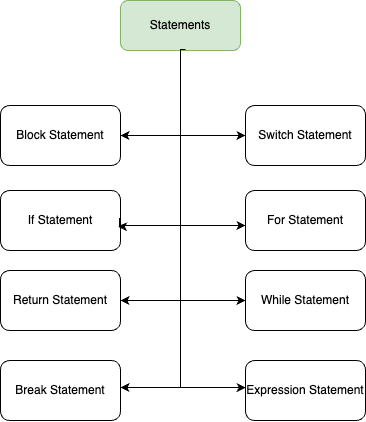

The diagram above was exported from draw.io. Its source (the exported page's mxGraphModel, read from the mxfile embedded in the PNG):
<mxGraphModel dx="1777" dy="631" grid="1" gridSize="10" guides="1" tooltips="1" connect="1" arrows="1" fold="1" page="1" pageScale="1" pageWidth="850" pageHeight="1100" math="0" shadow="0">
  <root>
    <mxCell id="0" />
    <mxCell id="1" parent="0" />
    <mxCell id="2" style="edgeStyle=orthogonalEdgeStyle;rounded=0;orthogonalLoop=1;jettySize=auto;html=1;entryX=1;entryY=0.5;entryDx=0;entryDy=0;" edge="1" source="3" target="4" parent="1">
      <mxGeometry relative="1" as="geometry" />
    </mxCell>
    <mxCell id="3" value="Statements" style="rounded=1;whiteSpace=wrap;html=1;fillColor=#d5e8d4;strokeColor=#82b366;" vertex="1" parent="1">
      <mxGeometry x="2890" y="250" width="120" height="50" as="geometry" />
    </mxCell>
    <mxCell id="4" value="Block Statement" style="rounded=1;whiteSpace=wrap;html=1;" vertex="1" parent="1">
      <mxGeometry x="2770" y="355" width="120" height="60" as="geometry" />
    </mxCell>
    <mxCell id="5" value="If Statement" style="rounded=1;whiteSpace=wrap;html=1;" vertex="1" parent="1">
      <mxGeometry x="2770" y="440" width="120" height="60" as="geometry" />
    </mxCell>
    <mxCell id="6" value="Return Statement" style="rounded=1;whiteSpace=wrap;html=1;" vertex="1" parent="1">
      <mxGeometry x="2770" y="520" width="120" height="60" as="geometry" />
    </mxCell>
    <mxCell id="7" value="Break Statement" style="rounded=1;whiteSpace=wrap;html=1;" vertex="1" parent="1">
      <mxGeometry x="2770" y="610" width="120" height="60" as="geometry" />
    </mxCell>
    <mxCell id="8" value="For Statement" style="rounded=1;whiteSpace=wrap;html=1;" vertex="1" parent="1">
      <mxGeometry x="3015" y="440" width="120" height="60" as="geometry" />
    </mxCell>
    <mxCell id="9" value="While Statement" style="rounded=1;whiteSpace=wrap;html=1;" vertex="1" parent="1">
      <mxGeometry x="3015" y="520" width="120" height="60" as="geometry" />
    </mxCell>
    <mxCell id="10" value="Switch Statement" style="rounded=1;whiteSpace=wrap;html=1;" vertex="1" parent="1">
      <mxGeometry x="3015" y="355" width="120" height="60" as="geometry" />
    </mxCell>
    <mxCell id="11" value="Expression Statement" style="rounded=1;whiteSpace=wrap;html=1;" vertex="1" parent="1">
      <mxGeometry x="3015" y="610" width="120" height="60" as="geometry" />
    </mxCell>
    <mxCell id="12" style="edgeStyle=orthogonalEdgeStyle;rounded=0;orthogonalLoop=1;jettySize=auto;html=1;exitX=0.5;exitY=1;exitDx=0;exitDy=0;" edge="1" source="3" target="10" parent="1">
      <mxGeometry relative="1" as="geometry">
        <mxPoint x="2960" y="310" as="sourcePoint" />
        <mxPoint x="2900" y="395" as="targetPoint" />
        <Array as="points">
          <mxPoint x="2950" y="385" />
        </Array>
      </mxGeometry>
    </mxCell>
    <mxCell id="13" style="edgeStyle=orthogonalEdgeStyle;rounded=0;orthogonalLoop=1;jettySize=auto;html=1;" edge="1" parent="1">
      <mxGeometry relative="1" as="geometry">
        <mxPoint x="2950" y="380" as="sourcePoint" />
        <mxPoint x="3015" y="475" as="targetPoint" />
        <Array as="points">
          <mxPoint x="2950" y="475" />
        </Array>
      </mxGeometry>
    </mxCell>
    <mxCell id="14" style="edgeStyle=orthogonalEdgeStyle;rounded=0;orthogonalLoop=1;jettySize=auto;html=1;entryX=0.98;entryY=0.616;entryDx=0;entryDy=0;exitX=0.5;exitY=1;exitDx=0;exitDy=0;entryPerimeter=0;" edge="1" parent="1">
      <mxGeometry relative="1" as="geometry">
        <mxPoint x="2955" y="299" as="sourcePoint" />
        <mxPoint x="2887.6000000000004" y="475.9599999999999" as="targetPoint" />
        <Array as="points">
          <mxPoint x="2950" y="299" />
          <mxPoint x="2950" y="475" />
          <mxPoint x="2890" y="475" />
          <mxPoint x="2890" y="468" />
          <mxPoint x="2889" y="468" />
          <mxPoint x="2889" y="476" />
        </Array>
      </mxGeometry>
    </mxCell>
    <mxCell id="15" style="edgeStyle=orthogonalEdgeStyle;rounded=0;orthogonalLoop=1;jettySize=auto;html=1;" edge="1" parent="1">
      <mxGeometry relative="1" as="geometry">
        <mxPoint x="2950" y="455" as="sourcePoint" />
        <mxPoint x="3015" y="550" as="targetPoint" />
        <Array as="points">
          <mxPoint x="2950" y="550" />
        </Array>
      </mxGeometry>
    </mxCell>
    <mxCell id="16" style="edgeStyle=orthogonalEdgeStyle;rounded=0;orthogonalLoop=1;jettySize=auto;html=1;" edge="1" target="7" parent="1">
      <mxGeometry relative="1" as="geometry">
        <mxPoint x="2950" y="542.5" as="sourcePoint" />
        <mxPoint x="3015" y="637.5" as="targetPoint" />
        <Array as="points">
          <mxPoint x="2950" y="637" />
        </Array>
      </mxGeometry>
    </mxCell>
    <mxCell id="17" style="edgeStyle=orthogonalEdgeStyle;rounded=0;orthogonalLoop=1;jettySize=auto;html=1;" edge="1" target="6" parent="1">
      <mxGeometry relative="1" as="geometry">
        <mxPoint x="2950" y="455" as="sourcePoint" />
        <mxPoint x="2895" y="550" as="targetPoint" />
        <Array as="points">
          <mxPoint x="2950" y="550" />
        </Array>
      </mxGeometry>
    </mxCell>
    <mxCell id="18" style="edgeStyle=orthogonalEdgeStyle;rounded=0;orthogonalLoop=1;jettySize=auto;html=1;entryX=0.002;entryY=0.45;entryDx=0;entryDy=0;entryPerimeter=0;" edge="1" target="11" parent="1">
      <mxGeometry relative="1" as="geometry">
        <mxPoint x="2950" y="542.75" as="sourcePoint" />
        <mxPoint x="3005" y="630.25" as="targetPoint" />
        <Array as="points">
          <mxPoint x="2950" y="637" />
          <mxPoint x="3005" y="637" />
        </Array>
      </mxGeometry>
    </mxCell>
  </root>
</mxGraphModel>